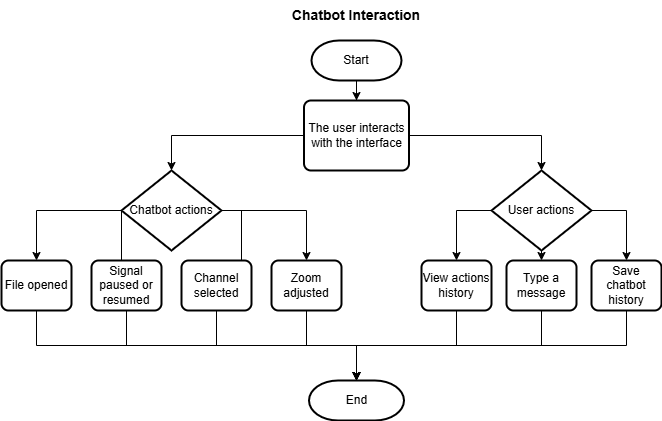

The diagram above was exported from draw.io. Its source (the exported page's mxGraphModel, read from the mxfile embedded in the PNG):
<mxGraphModel dx="786" dy="531" grid="1" gridSize="10" guides="1" tooltips="1" connect="1" arrows="1" fold="1" page="1" pageScale="1" pageWidth="827" pageHeight="1169" math="0" shadow="0">
  <root>
    <mxCell id="0" />
    <mxCell id="1" parent="0" />
    <mxCell id="xvdli-y4bEhvZkIIYsPT-1" style="edgeStyle=orthogonalEdgeStyle;rounded=0;orthogonalLoop=1;jettySize=auto;html=1;exitX=0.5;exitY=1;exitDx=0;exitDy=0;exitPerimeter=0;" edge="1" parent="1" source="Ri9rQGTgQDP44m0MzksT-1" target="Ri9rQGTgQDP44m0MzksT-2">
      <mxGeometry relative="1" as="geometry" />
    </mxCell>
    <mxCell id="Ri9rQGTgQDP44m0MzksT-1" value="Start" style="strokeWidth=2;html=1;shape=mxgraph.flowchart.terminator;whiteSpace=wrap;" vertex="1" parent="1">
      <mxGeometry x="330" y="60" width="90" height="40" as="geometry" />
    </mxCell>
    <mxCell id="Ri9rQGTgQDP44m0MzksT-5" style="edgeStyle=orthogonalEdgeStyle;rounded=0;orthogonalLoop=1;jettySize=auto;html=1;exitX=0;exitY=0.5;exitDx=0;exitDy=0;entryX=0.5;entryY=0;entryDx=0;entryDy=0;entryPerimeter=0;" edge="1" parent="1" source="Ri9rQGTgQDP44m0MzksT-2" target="Ri9rQGTgQDP44m0MzksT-3">
      <mxGeometry relative="1" as="geometry">
        <mxPoint x="180" y="155" as="targetPoint" />
      </mxGeometry>
    </mxCell>
    <mxCell id="Ri9rQGTgQDP44m0MzksT-6" style="edgeStyle=orthogonalEdgeStyle;rounded=0;orthogonalLoop=1;jettySize=auto;html=1;exitX=1;exitY=0.5;exitDx=0;exitDy=0;entryX=0.5;entryY=0;entryDx=0;entryDy=0;entryPerimeter=0;" edge="1" parent="1" source="Ri9rQGTgQDP44m0MzksT-2" target="Ri9rQGTgQDP44m0MzksT-4">
      <mxGeometry relative="1" as="geometry">
        <mxPoint x="560" y="155" as="targetPoint" />
      </mxGeometry>
    </mxCell>
    <mxCell id="Ri9rQGTgQDP44m0MzksT-2" value="The user interacts with the interface" style="rounded=1;whiteSpace=wrap;html=1;absoluteArcSize=1;arcSize=14;strokeWidth=2;" vertex="1" parent="1">
      <mxGeometry x="322.5" y="120" width="105" height="70" as="geometry" />
    </mxCell>
    <mxCell id="Ri9rQGTgQDP44m0MzksT-18" style="edgeStyle=orthogonalEdgeStyle;rounded=0;orthogonalLoop=1;jettySize=auto;html=1;entryX=0.5;entryY=0;entryDx=0;entryDy=0;" edge="1" parent="1" source="Ri9rQGTgQDP44m0MzksT-3" target="Ri9rQGTgQDP44m0MzksT-7">
      <mxGeometry relative="1" as="geometry">
        <mxPoint x="50" y="230" as="targetPoint" />
      </mxGeometry>
    </mxCell>
    <mxCell id="Ri9rQGTgQDP44m0MzksT-19" style="edgeStyle=orthogonalEdgeStyle;rounded=0;orthogonalLoop=1;jettySize=auto;html=1;exitX=0;exitY=0.5;exitDx=0;exitDy=0;exitPerimeter=0;entryX=0.5;entryY=0;entryDx=0;entryDy=0;" edge="1" parent="1" source="Ri9rQGTgQDP44m0MzksT-3" target="Ri9rQGTgQDP44m0MzksT-10">
      <mxGeometry relative="1" as="geometry">
        <Array as="points">
          <mxPoint x="140" y="290" />
          <mxPoint x="145" y="290" />
        </Array>
      </mxGeometry>
    </mxCell>
    <mxCell id="Ri9rQGTgQDP44m0MzksT-20" style="edgeStyle=orthogonalEdgeStyle;rounded=0;orthogonalLoop=1;jettySize=auto;html=1;exitX=1;exitY=0.5;exitDx=0;exitDy=0;exitPerimeter=0;entryX=0.5;entryY=0;entryDx=0;entryDy=0;" edge="1" parent="1" source="Ri9rQGTgQDP44m0MzksT-3" target="Ri9rQGTgQDP44m0MzksT-12">
      <mxGeometry relative="1" as="geometry">
        <mxPoint x="320" y="230" as="targetPoint" />
      </mxGeometry>
    </mxCell>
    <mxCell id="Ri9rQGTgQDP44m0MzksT-21" style="edgeStyle=orthogonalEdgeStyle;rounded=0;orthogonalLoop=1;jettySize=auto;html=1;exitX=1;exitY=0.5;exitDx=0;exitDy=0;exitPerimeter=0;entryX=0.5;entryY=0;entryDx=0;entryDy=0;" edge="1" parent="1" source="Ri9rQGTgQDP44m0MzksT-3" target="Ri9rQGTgQDP44m0MzksT-11">
      <mxGeometry relative="1" as="geometry" />
    </mxCell>
    <mxCell id="Ri9rQGTgQDP44m0MzksT-3" value="Chatbot actions" style="strokeWidth=2;html=1;shape=mxgraph.flowchart.decision;whiteSpace=wrap;" vertex="1" parent="1">
      <mxGeometry x="140" y="190" width="100" height="80" as="geometry" />
    </mxCell>
    <mxCell id="Ri9rQGTgQDP44m0MzksT-22" style="edgeStyle=orthogonalEdgeStyle;rounded=0;orthogonalLoop=1;jettySize=auto;html=1;exitX=0;exitY=0.5;exitDx=0;exitDy=0;exitPerimeter=0;entryX=0.5;entryY=0;entryDx=0;entryDy=0;" edge="1" parent="1" source="Ri9rQGTgQDP44m0MzksT-4" target="Ri9rQGTgQDP44m0MzksT-13">
      <mxGeometry relative="1" as="geometry" />
    </mxCell>
    <mxCell id="Ri9rQGTgQDP44m0MzksT-23" style="edgeStyle=orthogonalEdgeStyle;rounded=0;orthogonalLoop=1;jettySize=auto;html=1;exitX=1;exitY=0.5;exitDx=0;exitDy=0;exitPerimeter=0;entryX=0.5;entryY=0;entryDx=0;entryDy=0;" edge="1" parent="1" source="Ri9rQGTgQDP44m0MzksT-4" target="Ri9rQGTgQDP44m0MzksT-14">
      <mxGeometry relative="1" as="geometry" />
    </mxCell>
    <mxCell id="Ri9rQGTgQDP44m0MzksT-24" style="edgeStyle=orthogonalEdgeStyle;rounded=0;orthogonalLoop=1;jettySize=auto;html=1;exitX=0.5;exitY=1;exitDx=0;exitDy=0;exitPerimeter=0;entryX=0.5;entryY=0;entryDx=0;entryDy=0;" edge="1" parent="1" source="Ri9rQGTgQDP44m0MzksT-4" target="Ri9rQGTgQDP44m0MzksT-15">
      <mxGeometry relative="1" as="geometry" />
    </mxCell>
    <mxCell id="Ri9rQGTgQDP44m0MzksT-4" value="User actions" style="strokeWidth=2;html=1;shape=mxgraph.flowchart.decision;whiteSpace=wrap;" vertex="1" parent="1">
      <mxGeometry x="510" y="190" width="100" height="80" as="geometry" />
    </mxCell>
    <mxCell id="Ri9rQGTgQDP44m0MzksT-7" value="File opened" style="rounded=1;whiteSpace=wrap;html=1;absoluteArcSize=1;arcSize=14;strokeWidth=2;" vertex="1" parent="1">
      <mxGeometry x="20" y="280" width="70" height="50" as="geometry" />
    </mxCell>
    <mxCell id="Ri9rQGTgQDP44m0MzksT-10" value="Signal paused or resumed" style="rounded=1;whiteSpace=wrap;html=1;absoluteArcSize=1;arcSize=14;strokeWidth=2;" vertex="1" parent="1">
      <mxGeometry x="110" y="280" width="70" height="50" as="geometry" />
    </mxCell>
    <mxCell id="Ri9rQGTgQDP44m0MzksT-11" value="Channel selected" style="rounded=1;whiteSpace=wrap;html=1;absoluteArcSize=1;arcSize=14;strokeWidth=2;" vertex="1" parent="1">
      <mxGeometry x="200" y="280" width="70" height="50" as="geometry" />
    </mxCell>
    <mxCell id="Ri9rQGTgQDP44m0MzksT-12" value="Zoom adjusted" style="rounded=1;whiteSpace=wrap;html=1;absoluteArcSize=1;arcSize=14;strokeWidth=2;" vertex="1" parent="1">
      <mxGeometry x="290" y="280" width="70" height="50" as="geometry" />
    </mxCell>
    <mxCell id="Ri9rQGTgQDP44m0MzksT-13" value="View actions history" style="rounded=1;whiteSpace=wrap;html=1;absoluteArcSize=1;arcSize=14;strokeWidth=2;" vertex="1" parent="1">
      <mxGeometry x="440" y="280" width="70" height="50" as="geometry" />
    </mxCell>
    <mxCell id="b9Q-G1nV5s3pq69hM3zU-10" style="edgeStyle=orthogonalEdgeStyle;rounded=0;orthogonalLoop=1;jettySize=auto;html=1;exitX=0.5;exitY=1;exitDx=0;exitDy=0;" edge="1" parent="1" source="Ri9rQGTgQDP44m0MzksT-14" target="Ri9rQGTgQDP44m0MzksT-17">
      <mxGeometry relative="1" as="geometry" />
    </mxCell>
    <mxCell id="Ri9rQGTgQDP44m0MzksT-14" value="Save chatbot history" style="rounded=1;whiteSpace=wrap;html=1;absoluteArcSize=1;arcSize=14;strokeWidth=2;" vertex="1" parent="1">
      <mxGeometry x="610" y="280" width="70" height="50" as="geometry" />
    </mxCell>
    <mxCell id="b9Q-G1nV5s3pq69hM3zU-9" style="edgeStyle=orthogonalEdgeStyle;rounded=0;orthogonalLoop=1;jettySize=auto;html=1;exitX=0.5;exitY=1;exitDx=0;exitDy=0;" edge="1" parent="1" source="Ri9rQGTgQDP44m0MzksT-15" target="Ri9rQGTgQDP44m0MzksT-17">
      <mxGeometry relative="1" as="geometry" />
    </mxCell>
    <mxCell id="Ri9rQGTgQDP44m0MzksT-15" value="Type a message" style="rounded=1;whiteSpace=wrap;html=1;absoluteArcSize=1;arcSize=14;strokeWidth=2;" vertex="1" parent="1">
      <mxGeometry x="525" y="280" width="70" height="50" as="geometry" />
    </mxCell>
    <mxCell id="Ri9rQGTgQDP44m0MzksT-17" value="End" style="strokeWidth=2;html=1;shape=mxgraph.flowchart.terminator;whiteSpace=wrap;" vertex="1" parent="1">
      <mxGeometry x="327.5" y="400" width="95" height="40" as="geometry" />
    </mxCell>
    <mxCell id="Ri9rQGTgQDP44m0MzksT-25" value="&lt;b&gt;&lt;font style=&quot;font-size: 14px;&quot;&gt;Chatbot Interaction&lt;/font&gt;&lt;/b&gt;" style="text;strokeColor=none;align=center;fillColor=none;html=1;verticalAlign=middle;whiteSpace=wrap;rounded=0;" vertex="1" parent="1">
      <mxGeometry x="275" y="20" width="200" height="30" as="geometry" />
    </mxCell>
    <mxCell id="b9Q-G1nV5s3pq69hM3zU-1" style="edgeStyle=orthogonalEdgeStyle;rounded=0;orthogonalLoop=1;jettySize=auto;html=1;exitX=0.5;exitY=1;exitDx=0;exitDy=0;entryX=0.5;entryY=0;entryDx=0;entryDy=0;entryPerimeter=0;" edge="1" parent="1" source="Ri9rQGTgQDP44m0MzksT-7" target="Ri9rQGTgQDP44m0MzksT-17">
      <mxGeometry relative="1" as="geometry" />
    </mxCell>
    <mxCell id="b9Q-G1nV5s3pq69hM3zU-4" style="edgeStyle=orthogonalEdgeStyle;rounded=0;orthogonalLoop=1;jettySize=auto;html=1;exitX=0.5;exitY=1;exitDx=0;exitDy=0;entryX=0.5;entryY=0;entryDx=0;entryDy=0;entryPerimeter=0;" edge="1" parent="1" source="Ri9rQGTgQDP44m0MzksT-10" target="Ri9rQGTgQDP44m0MzksT-17">
      <mxGeometry relative="1" as="geometry" />
    </mxCell>
    <mxCell id="b9Q-G1nV5s3pq69hM3zU-5" style="edgeStyle=orthogonalEdgeStyle;rounded=0;orthogonalLoop=1;jettySize=auto;html=1;exitX=0.5;exitY=1;exitDx=0;exitDy=0;entryX=0.5;entryY=0;entryDx=0;entryDy=0;entryPerimeter=0;" edge="1" parent="1" source="Ri9rQGTgQDP44m0MzksT-11" target="Ri9rQGTgQDP44m0MzksT-17">
      <mxGeometry relative="1" as="geometry" />
    </mxCell>
    <mxCell id="b9Q-G1nV5s3pq69hM3zU-7" style="edgeStyle=orthogonalEdgeStyle;rounded=0;orthogonalLoop=1;jettySize=auto;html=1;exitX=0.5;exitY=1;exitDx=0;exitDy=0;entryX=0.5;entryY=0;entryDx=0;entryDy=0;entryPerimeter=0;" edge="1" parent="1" source="Ri9rQGTgQDP44m0MzksT-12" target="Ri9rQGTgQDP44m0MzksT-17">
      <mxGeometry relative="1" as="geometry" />
    </mxCell>
    <mxCell id="b9Q-G1nV5s3pq69hM3zU-8" style="edgeStyle=orthogonalEdgeStyle;rounded=0;orthogonalLoop=1;jettySize=auto;html=1;exitX=0.5;exitY=1;exitDx=0;exitDy=0;entryX=0.5;entryY=0;entryDx=0;entryDy=0;entryPerimeter=0;" edge="1" parent="1" source="Ri9rQGTgQDP44m0MzksT-13" target="Ri9rQGTgQDP44m0MzksT-17">
      <mxGeometry relative="1" as="geometry" />
    </mxCell>
  </root>
</mxGraphModel>